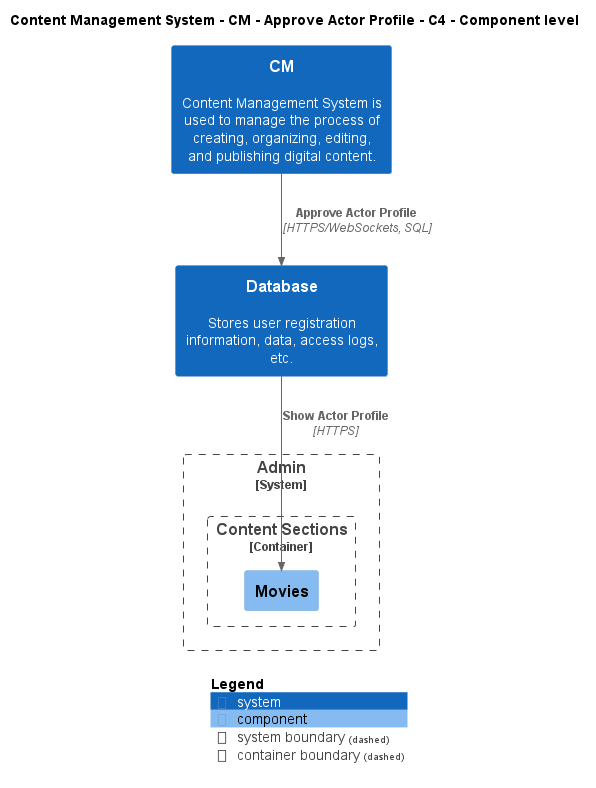

The diagram above was rendered by PlantUML. Its source (embedded in the PNG):
@startuml
!include ..\..\..\..\..\.c4s\C4_Component.puml

AddElementTag("c4interflow:lifecycle:new", $bgColor=green, $fontColor=#ffffff, $borderColor=green, $shadowing="False")
AddElementTag("c4interflow:lifecycle:changed", $bgColor=orange, $fontColor=#ffffff, $borderColor=orange, $shadowing="False")
AddElementTag("c4interflow:lifecycle:removed", $bgColor=red, $fontColor=#ffffff, $borderColor=red, $shadowing="False")

AddRelTag("c4interflow:lifecycle:new", $textColor=green, $lineColor=green)
AddRelTag("c4interflow:lifecycle:changed", $textColor=orange, $lineColor=orange)
AddRelTag("c4interflow:lifecycle:removed", $textColor=red, $lineColor=red)

SHOW_PERSON_PORTRAIT()
LAYOUT_TOP_DOWN()

skinparam linetype polyline

title Content Management System - CM - Approve Actor Profile - C4 - Component level

System(ContentManagementSystem.SoftwareSystems.CM, "CM", "Content Management System is used to manage the process of creating, organizing, editing, and publishing digital content.")
System(ContentManagementSystem.SoftwareSystems.Database, "Database", "Stores user registration information, data, access logs, etc.")

System_Boundary(ContentManagementSystem.SoftwareSystems.Admin, "Admin") {
    
Container_Boundary(ContentManagementSystem.SoftwareSystems.Admin.Containers.ContentSections, "Content Sections") {
    Component(ContentManagementSystem.SoftwareSystems.Admin.Containers.ContentSections.Components.Movies, "Movies", "", "")
}
}

Rel(ContentManagementSystem.SoftwareSystems.CM, ContentManagementSystem.SoftwareSystems.Database, "Approve Actor Profile", "HTTPS/WebSockets, SQL", $tags="protocol:https/websockets, sql")
Rel(ContentManagementSystem.SoftwareSystems.Database, ContentManagementSystem.SoftwareSystems.Admin.Containers.ContentSections.Components.Movies, "Show Actor Profile", "HTTPS", $tags="protocol:https")


SHOW_LEGEND()
@enduml